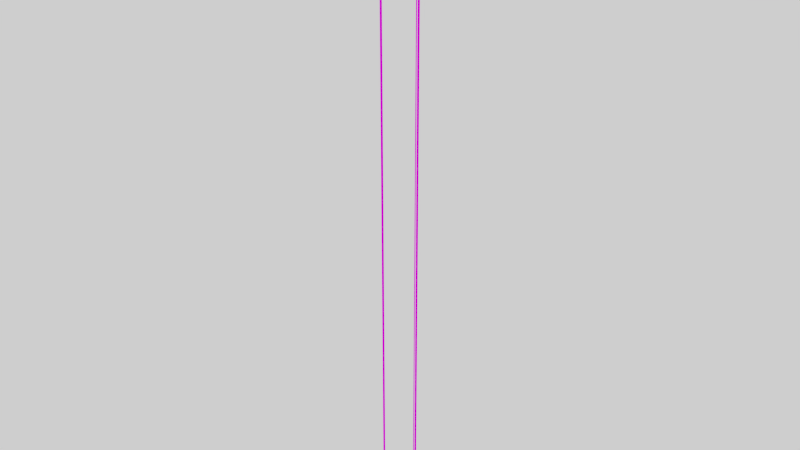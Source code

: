 # Source: LIGHT_2.blend  (saved by Blender 2.79.0; exported with 4.5.12 LTS)
import bpy
from mathutils import Matrix  # noqa: F401  (used for matrix-valued properties, if any)

bpy.ops.wm.read_factory_settings(use_empty=True)
scene = bpy.context.scene
scene.name = 'Scene'

# ---- collections
col_collection_1 = bpy.data.collections.new('Collection 1'); scene.collection.children.link(col_collection_1)

# ---- images (referenced by path relative to the original .blend; pixels are not part of the script)
import os
ASSET_DIR = os.environ.get("B2B_ASSET_DIR", "")  # directory of the original .blend (textures are referenced by path, not embedded)
HERE = os.path.dirname(os.path.abspath(__file__))  # packed textures are extracted next to this script under _unpacked/

def load_image(name, relpath, width, height, colorspace="sRGB"):
    """Load a texture the original file referenced (path relative to the .blend, or extracted next to this script)."""
    p = next((c for c in (os.path.join(HERE, relpath), os.path.join(ASSET_DIR, relpath)) if relpath and os.path.exists(c)), "")
    if p:
        img = bpy.data.images.load(p, check_existing=True)
        img.name = name
    else:  # same state as the original file: an image datablock whose file is absent (Cycles renders it pink)
        img = bpy.data.images.new(name, width, height)
        img.source = "FILE"
        img.filepath = "//" + (relpath or name)
    img.colorspace_settings.name = colorspace
    return img
img_colour_1_png_001 = load_image('COLOUR_1.png.001', 'COLOUR_1.png', 1024, 1024, 'sRGB')

# ---- materials (node trees are filled in below, after node groups)
mat_material = bpy.data.materials.new('Material')
mat_material.alpha_threshold = 0.0
mat_material.roughness = 0.5
mat_light_emitter = bpy.data.materials.new('LIGHT EMITTER')
mat_light_emitter.alpha_threshold = 0.0
mat_light_emitter.roughness = 0.5

# ---- material node trees
mat_material.use_nodes = True; mat_material.node_tree.nodes.clear()
_N = mat_material.node_tree.nodes; _L = mat_material.node_tree.links
n0 = _N.new('ShaderNodeOutputMaterial'); n0.name = 'Material Output'; n0.location = (300, 300)
n1 = _N.new('ShaderNodeBsdfDiffuse'); n1.name = 'Diffuse BSDF'; n1.location = (10, 300)
n2 = _N.new('ShaderNodeTexImage'); n2.name = 'Image Texture'; n2.location = (-180, 300)
n2.width = 140
n2.image = img_colour_1_png_001
_L.new(n1.outputs[0], n0.inputs[0])
_L.new(n2.outputs[0], n1.inputs[0])
n0.is_active_output = True
mat_light_emitter.use_nodes = True; mat_light_emitter.node_tree.nodes.clear()
_N = mat_light_emitter.node_tree.nodes; _L = mat_light_emitter.node_tree.links
n0 = _N.new('ShaderNodeOutputMaterial'); n0.name = 'Material Output'; n0.location = (300, 300)
n1 = _N.new('ShaderNodeBsdfDiffuse'); n1.name = 'Diffuse BSDF'; n1.location = (10, 300)
_L.new(n1.outputs[0], n0.inputs[0])
n0.is_active_output = True

# ---- world
world_world = bpy.data.worlds.new('World'); scene.world = world_world
world_world.use_nodes = True; world_world.node_tree.nodes.clear()
_N = world_world.node_tree.nodes; _L = world_world.node_tree.links
n0 = _N.new('ShaderNodeOutputWorld'); n0.name = 'World Output'; n0.location = (300, 300)
n1 = _N.new('ShaderNodeBackground'); n1.name = 'Background'; n1.location = (10, 300)
n1.inputs[0].default_value = (1.0, 1.0, 1.0, 1.0)
_L.new(n1.outputs[0], n0.inputs[0])
n0.is_active_output = True
world_world.color = (0.05088, 0.05088, 0.05088)
world_world.use_sun_shadow = False
world_world.sun_shadow_jitter_overblur = 0.0
world_world.cycles.sampling_method = 'MANUAL'

# ---- meshes
me_cube_000 = bpy.data.meshes.new('Cube.000')
me_cube_000.from_pydata([(-2.402, -82.4, 0.09), (-2.402, -82.4, 20.0), (-2.402, -77.6, 0.09), (-2.402, -77.6, 20.0), (2.402, -82.4, 0.09), (2.402, -82.4, 20.0), (2.402, -77.6, 0.09), (2.402, -77.6, 20.0), (-2.402, 77.6, -0.1), (-2.402, 77.6, 20.0), (-2.402, 82.4, -0.1), (-2.402, 82.4, 20.0), (2.402, 77.6, -0.1), (2.402, 77.6, 20.0), (2.402, 82.4, -0.1), (2.402, 82.4, 20.0), (-1.302, 68.7, 0.6), (-1.302, 68.7, 20.0), (-1.302, 71.3, 0.6), (-1.302, 71.3, 20.0), (1.302, 68.7, 0.6), (1.302, 68.7, 20.0), (1.302, 71.3, 0.6), (1.302, 71.3, 20.0), (-10.0, -99.99, 0.1024), (-5.0, -99.38, 0.1521), (-10.0, 98.52, -0.1413), (-5.0, 99.13, -0.09167), (10.0, -99.99, 0.1024), (5.0, -99.38, 0.1521), (10.0, 98.52, -0.1413), (5.0, 99.13, -0.09167), (-8.0, -98.61, 0.05037), (-8.0, 95.93, -0.1885), (8.0, -98.61, 0.05037), (8.0, 95.93, -0.1885), (-10.0, 97.91, -0.1909), (-10.0, -100.6, 0.05281), (10.0, 97.91, -0.1909), (10.0, -100.6, 0.05281), (-8.0, -98.0, 0.1), (8.0, -98.0, 0.1), (-8.0, 96.54, -0.1389), (8.0, 96.54, -0.1389)], [], [(0, 1, 3, 2), (2, 3, 7, 6), (6, 7, 5, 4), (4, 5, 1, 0), (2, 6, 4, 0), (7, 3, 1, 5), (8, 9, 11, 10), (10, 11, 15, 14), (14, 15, 13, 12), (12, 13, 9, 8), (10, 14, 12, 8), (15, 11, 9, 13), (16, 17, 19, 18), (18, 19, 23, 22), (22, 23, 21, 20), (20, 21, 17, 16), (18, 22, 20, 16), (23, 19, 17, 21), (24, 25, 27, 26), (26, 27, 31, 30), (30, 31, 29, 28), (28, 29, 25, 24), (26, 30, 38, 36), (31, 27, 25, 29), (34, 32, 40, 41), (24, 26, 36, 37), (30, 28, 39, 38), (28, 24, 37, 39), (33, 32, 37, 36), (35, 33, 36, 38), (34, 35, 38, 39), (32, 34, 39, 37), (42, 43, 41, 40), (33, 35, 43, 42), (35, 34, 41, 43), (32, 33, 42, 40)])
_uv = me_cube_000.uv_layers.new(name='UVMap')
_uv.uv.foreach_set('vector', [0.211, 0.8792, 0.1875, 0.8792, 0.1875, 0.8342, 0.211, 0.8342, 0.1405, 0.8342, 0.1405, 0.7892, 0.164, 0.7892, 0.164, 0.8342, 0.164, 0.8792, 0.1405, 0.8792, 0.1405, 0.8342, 0.164, 0.8342, 0.164, 0.9242, 0.164, 0.8792, 0.1875, 0.8792, 0.1875, 0.9242, 0.1875, 0.8792, 0.211, 0.8792, 0.211, 0.9242, 0.1875, 0.9242, 0.2345, 0.8792, 0.211, 0.8792, 0.211, 0.8342, 0.2345, 0.8342, 0.164, 0.9242, 0.1405, 0.9242, 0.1405, 0.8792, 0.164, 0.8792, 0.1875, 0.8792, 0.164, 0.8792, 0.164, 0.8342, 0.1875, 0.8342, 0.211, 0.8342, 0.1875, 0.8342, 0.1875, 0.7892, 0.211, 0.7892, 0.164, 0.8342, 0.164, 0.7892, 0.1875, 0.7892, 0.1875, 0.8342, 0.211, 0.7892, 0.2345, 0.7892, 0.2345, 0.8342, 0.211, 0.8342, 0.164, 0.9692, 0.1405, 0.9692, 0.1405, 0.9242, 0.164, 0.9242, 0.7378, 0.8503, 0.71, 0.8503, 0.71, 0.797, 0.7378, 0.797, 0.6543, 0.8503, 0.6543, 0.797, 0.6822, 0.797, 0.6822, 0.8503, 0.6543, 0.8503, 0.6822, 0.8503, 0.6822, 0.9037, 0.6543, 0.9037, 0.6822, 0.8503, 0.6822, 0.797, 0.71, 0.797, 0.71, 0.8503, 0.71, 0.8503, 0.7378, 0.8503, 0.7378, 0.9037, 0.71, 0.9037, 0.6822, 0.957, 0.6543, 0.957, 0.6543, 0.9037, 0.6822, 0.9037, 0.4526, 0.9604, 0.4471, 0.9604, 0.4471, 0.7804, 0.4526, 0.7804, 0.4799, 0.7984, 0.4854, 0.8029, 0.4854, 0.8119, 0.4799, 0.8164, 0.4471, 0.9604, 0.4417, 0.9604, 0.4417, 0.7804, 0.4471, 0.7804, 0.4799, 0.7804, 0.4854, 0.7849, 0.4854, 0.7939, 0.4799, 0.7984, 0.4799, 0.7984, 0.4799, 0.8164, 0.4744, 0.8164, 0.4744, 0.7984, 0.4417, 0.9604, 0.4308, 0.9604, 0.4308, 0.7804, 0.4417, 0.7804, 0.4744, 0.8308, 0.4744, 0.8164, 0.4799, 0.8164, 0.4799, 0.8308, 0.4526, 0.9604, 0.4526, 0.7804, 0.4581, 0.7804, 0.4581, 0.9604, 0.4581, 0.9604, 0.4581, 0.7804, 0.4635, 0.7804, 0.4635, 0.9604, 0.4799, 0.7804, 0.4799, 0.7984, 0.4744, 0.7984, 0.4744, 0.7804, 0.3936, 0.7822, 0.3936, 0.9586, 0.3914, 0.9604, 0.3914, 0.7804, 0.4111, 0.7822, 0.3936, 0.7822, 0.3914, 0.7804, 0.4133, 0.7804, 0.4111, 0.9586, 0.4111, 0.7822, 0.4133, 0.7804, 0.4133, 0.9604, 0.3936, 0.9586, 0.4111, 0.9586, 0.4133, 0.9604, 0.3914, 0.9604, 0.4133, 0.7804, 0.4308, 0.7804, 0.4308, 0.9568, 0.4133, 0.9568, 0.4744, 0.8452, 0.4744, 0.8308, 0.4799, 0.8308, 0.4799, 0.8452, 0.4744, 0.7804, 0.4744, 0.9568, 0.469, 0.9568, 0.469, 0.7804, 0.469, 0.7804, 0.469, 0.9568, 0.4635, 0.9568, 0.4635, 0.7804])
me_cube_000.materials.append(mat_material)
me_cube_000.use_remesh_preserve_volume = False
me_cube_000.use_remesh_preserve_attributes = False
me_cube_000.use_mirror_vertex_groups = False
me_cube_000.update()
me_cube_001 = bpy.data.meshes.new('Cube.001')
me_cube_001.from_pydata([(-0.08, 0.9654, -0.1389), (-0.08, -0.98, 0.1), (0.08, 0.9654, -0.1389), (0.08, -0.98, 0.1), (-0.08, 0.9593, -0.1885), (-0.08, -0.9861, 0.05037), (0.08, 0.9593, -0.1885), (0.08, -0.9861, 0.05037)], [], [(0, 1, 3, 2), (4, 6, 7, 5), (2, 3, 7, 6), (1, 0, 4, 5), (3, 1, 5, 7), (0, 2, 6, 4)])
me_cube_001.materials.append(mat_light_emitter)
me_cube_001.use_remesh_preserve_volume = False
me_cube_001.use_remesh_preserve_attributes = False
me_cube_001.use_mirror_vertex_groups = False
me_cube_001.update()

# ---- objects
ob_cable_001 = bpy.data.objects.new('CABLE.001', me_cube_000)
ob_light_emitter = bpy.data.objects.new('LIGHT EMITTER', me_cube_001)

# ---- transforms, parenting, visibility, modifiers, constraints
ob_cable_001.location = (0.0, 0.0, 0.0)
ob_cable_001.scale = (0.01, 0.01, 1.0)
ob_cable_001.lineart.crease_threshold = 0.0
ob_light_emitter.location = (0.0, 0.0, 0.0)
ob_light_emitter.lineart.crease_threshold = 0.0

# ---- collection membership
col_collection_1.objects.link(ob_cable_001)
col_collection_1.objects.link(ob_light_emitter)

# ---- scene / render settings (as saved in the file)
scene.frame_start = 1; scene.frame_end = 250; scene.frame_set(1)
scene.render.engine = 'CYCLES'
scene.render.image_settings.compression = 0
scene.render.dither_intensity = 0.0
scene.cycles.use_denoising = False
scene.cycles.samples = 128
scene.cycles.sampling_pattern = 'TABULATED_SOBOL'
scene.cycles.use_adaptive_sampling = False
scene.cycles.use_light_tree = False
scene.cycles.blur_glossy = 0.0
scene.cycles.sample_clamp_indirect = 0.0
scene.view_settings.view_transform = 'Filmic'
bpy.context.view_layer.update()

# ---- added for rendering (the .blend has no active camera): camera
cam_auto = bpy.data.cameras.new('AutoCamera')
cam_auto.lens = 50.0
cam_auto.sensor_width = 36.0
cam_auto.clip_end = 1000.0
ob_auto_camera = bpy.data.objects.new('AutoCamera', cam_auto)
scene.collection.objects.link(ob_auto_camera)
ob_auto_camera.location = (18.7732, -22.5352, 24.9231)
ob_auto_camera.rotation_euler = (1.09748, -7.21219e-08, 0.694738)
scene.camera = ob_auto_camera
bpy.context.view_layer.update()
